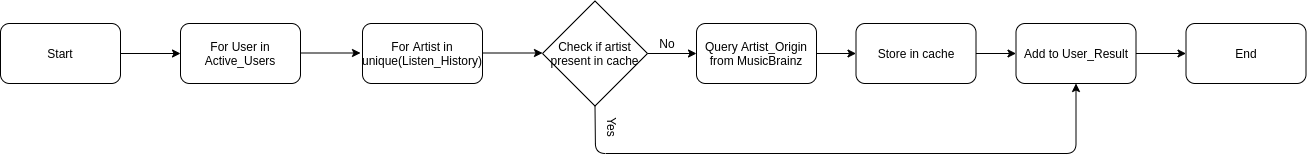

The diagram above was exported from draw.io. Its source (the exported page's mxGraphModel, read from the mxfile embedded in the PNG):
<mxGraphModel dx="2245" dy="776" grid="1" gridSize="10" guides="1" tooltips="1" connect="1" arrows="1" fold="1" page="1" pageScale="1" pageWidth="827" pageHeight="1169" math="0" shadow="0">
  <root>
    <mxCell id="0" />
    <mxCell id="1" parent="0" />
    <mxCell id="CDhNID43T3CPNRMYPECk-1" value="For User in Active_Users" style="rounded=1;whiteSpace=wrap;html=1;" parent="1" vertex="1">
      <mxGeometry x="-102" y="420" width="120" height="60" as="geometry" />
    </mxCell>
    <mxCell id="CDhNID43T3CPNRMYPECk-2" value="Start" style="rounded=1;whiteSpace=wrap;html=1;" parent="1" vertex="1">
      <mxGeometry x="-282" y="420" width="120" height="60" as="geometry" />
    </mxCell>
    <mxCell id="CDhNID43T3CPNRMYPECk-3" value="" style="endArrow=classic;html=1;exitX=1;exitY=0.5;exitDx=0;exitDy=0;entryX=0;entryY=0.5;entryDx=0;entryDy=0;" parent="1" source="CDhNID43T3CPNRMYPECk-2" target="CDhNID43T3CPNRMYPECk-1" edge="1">
      <mxGeometry width="50" height="50" relative="1" as="geometry">
        <mxPoint x="118" y="470" as="sourcePoint" />
        <mxPoint x="168" y="420" as="targetPoint" />
      </mxGeometry>
    </mxCell>
    <mxCell id="CDhNID43T3CPNRMYPECk-4" value="For Artist in unique(Listen_History)" style="rounded=1;whiteSpace=wrap;html=1;" parent="1" vertex="1">
      <mxGeometry x="80" y="420" width="120" height="60" as="geometry" />
    </mxCell>
    <mxCell id="CDhNID43T3CPNRMYPECk-5" value="" style="endArrow=classic;html=1;exitX=1;exitY=0.5;exitDx=0;exitDy=0;entryX=0;entryY=0.5;entryDx=0;entryDy=0;" parent="1" edge="1">
      <mxGeometry width="50" height="50" relative="1" as="geometry">
        <mxPoint x="18" y="449.5" as="sourcePoint" />
        <mxPoint x="78" y="449.5" as="targetPoint" />
      </mxGeometry>
    </mxCell>
    <mxCell id="CDhNID43T3CPNRMYPECk-9" value="" style="endArrow=classic;html=1;exitX=1;exitY=0.5;exitDx=0;exitDy=0;entryX=0;entryY=0.5;entryDx=0;entryDy=0;" parent="1" edge="1">
      <mxGeometry width="50" height="50" relative="1" as="geometry">
        <mxPoint x="200" y="449.5" as="sourcePoint" />
        <mxPoint x="260" y="449.5" as="targetPoint" />
      </mxGeometry>
    </mxCell>
    <mxCell id="CDhNID43T3CPNRMYPECk-11" value="Check if artist present in cache" style="rhombus;whiteSpace=wrap;html=1;" parent="1" vertex="1">
      <mxGeometry x="260" y="397.5" width="105" height="105" as="geometry" />
    </mxCell>
    <mxCell id="CDhNID43T3CPNRMYPECk-12" value="" style="endArrow=classic;html=1;exitX=0.5;exitY=1;exitDx=0;exitDy=0;entryX=0.5;entryY=1;entryDx=0;entryDy=0;" parent="1" source="CDhNID43T3CPNRMYPECk-11" target="CDhNID43T3CPNRMYPECk-13" edge="1">
      <mxGeometry width="50" height="50" relative="1" as="geometry">
        <mxPoint x="146" y="502.5" as="sourcePoint" />
        <mxPoint x="146.5" y="550" as="targetPoint" />
        <Array as="points">
          <mxPoint x="313" y="550" />
          <mxPoint x="793.5" y="550" />
        </Array>
      </mxGeometry>
    </mxCell>
    <mxCell id="CDhNID43T3CPNRMYPECk-13" value="Add to User_Result" style="rounded=1;whiteSpace=wrap;html=1;" parent="1" vertex="1">
      <mxGeometry x="733.5" y="420" width="120" height="60" as="geometry" />
    </mxCell>
    <mxCell id="CDhNID43T3CPNRMYPECk-15" value="Yes" style="text;html=1;strokeColor=none;fillColor=none;align=center;verticalAlign=middle;whiteSpace=wrap;rounded=0;rotation=90;" parent="1" vertex="1">
      <mxGeometry x="310" y="514" width="40" height="20" as="geometry" />
    </mxCell>
    <mxCell id="CDhNID43T3CPNRMYPECk-19" value="" style="endArrow=classic;html=1;exitX=1;exitY=0.5;exitDx=0;exitDy=0;entryX=0;entryY=0.5;entryDx=0;entryDy=0;" parent="1" source="CDhNID43T3CPNRMYPECk-11" target="CDhNID43T3CPNRMYPECk-20" edge="1">
      <mxGeometry width="50" height="50" relative="1" as="geometry">
        <mxPoint x="490" y="480" as="sourcePoint" />
        <mxPoint x="440" y="450" as="targetPoint" />
      </mxGeometry>
    </mxCell>
    <mxCell id="CDhNID43T3CPNRMYPECk-20" value="Query Artist_Origin from MusicBrainz" style="rounded=1;whiteSpace=wrap;html=1;" parent="1" vertex="1">
      <mxGeometry x="414" y="420" width="120" height="60" as="geometry" />
    </mxCell>
    <mxCell id="CDhNID43T3CPNRMYPECk-32" value="Store in cache" style="rounded=1;whiteSpace=wrap;html=1;" parent="1" vertex="1">
      <mxGeometry x="573.5" y="420" width="120" height="60" as="geometry" />
    </mxCell>
    <mxCell id="CDhNID43T3CPNRMYPECk-34" value="No" style="text;html=1;strokeColor=none;fillColor=none;align=center;verticalAlign=middle;whiteSpace=wrap;rounded=0;rotation=0;" parent="1" vertex="1">
      <mxGeometry x="365" y="430" width="40" height="20" as="geometry" />
    </mxCell>
    <mxCell id="CDhNID43T3CPNRMYPECk-42" value="" style="endArrow=classic;html=1;exitX=1;exitY=0.5;exitDx=0;exitDy=0;entryX=0;entryY=0.5;entryDx=0;entryDy=0;" parent="1" target="CDhNID43T3CPNRMYPECk-32" edge="1">
      <mxGeometry width="50" height="50" relative="1" as="geometry">
        <mxPoint x="533.5" y="450" as="sourcePoint" />
        <mxPoint x="533.5" y="670" as="targetPoint" />
      </mxGeometry>
    </mxCell>
    <mxCell id="CDhNID43T3CPNRMYPECk-44" value="" style="endArrow=classic;html=1;exitX=1;exitY=0.5;exitDx=0;exitDy=0;entryX=0;entryY=0.5;entryDx=0;entryDy=0;" parent="1" source="CDhNID43T3CPNRMYPECk-32" target="CDhNID43T3CPNRMYPECk-13" edge="1">
      <mxGeometry width="50" height="50" relative="1" as="geometry">
        <mxPoint x="167.5" y="440" as="sourcePoint" />
        <mxPoint x="217.5" y="390" as="targetPoint" />
      </mxGeometry>
    </mxCell>
    <mxCell id="CDhNID43T3CPNRMYPECk-46" value="End" style="rounded=1;whiteSpace=wrap;html=1;" parent="1" vertex="1">
      <mxGeometry x="903.5" y="420" width="120" height="60" as="geometry" />
    </mxCell>
    <mxCell id="CDhNID43T3CPNRMYPECk-47" value="" style="endArrow=classic;html=1;exitX=1;exitY=0.5;exitDx=0;exitDy=0;entryX=0;entryY=0.5;entryDx=0;entryDy=0;" parent="1" source="CDhNID43T3CPNRMYPECk-13" target="CDhNID43T3CPNRMYPECk-46" edge="1">
      <mxGeometry width="50" height="50" relative="1" as="geometry">
        <mxPoint x="747.5" y="460" as="sourcePoint" />
        <mxPoint x="787.5" y="460" as="targetPoint" />
      </mxGeometry>
    </mxCell>
  </root>
</mxGraphModel>